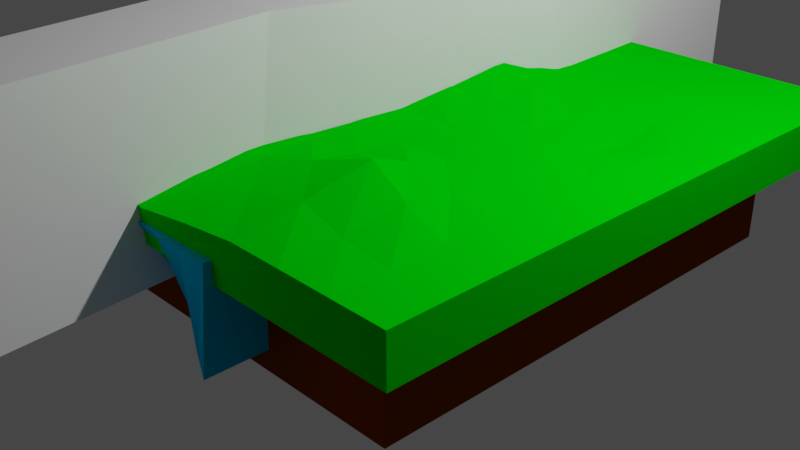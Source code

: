 # Source: scena.blend  (saved by Blender 3.5.10; exported with 4.5.12 LTS)
import bpy
from mathutils import Matrix  # noqa: F401  (used for matrix-valued properties, if any)

bpy.ops.wm.read_factory_settings(use_empty=True)
scene = bpy.context.scene
scene.name = 'Scene'

# ---- collections
col_collection = bpy.data.collections.new('Collection'); scene.collection.children.link(col_collection)

# ---- materials (node trees are filled in below, after node groups)
mat_material = bpy.data.materials.new('Material')
mat_material.alpha_threshold = 0.0
mat_material.use_transparent_shadow = False
mat_material.diffuse_color = (0.0, 0.6351, 0.001424, 1.0)
mat_material.roughness = 0.5
mat_material.line_color = (0.0, 0.0, 0.0, 1.0)
mat_material_001 = bpy.data.materials.new('Material.001')
mat_material_001.use_transparent_shadow = False
mat_material_001.diffuse_color = (0.2318, 0.03491, 0.004518, 1.0)
mat_material_002 = bpy.data.materials.new('Material.002')
mat_material_002.use_transparent_shadow = False
mat_material_002.diffuse_color = (0.0, 0.4721, 0.8, 1.0)

# ---- material node trees

# ---- world
world_world = bpy.data.worlds.new('World'); scene.world = world_world
world_world.use_nodes = True; world_world.node_tree.nodes.clear()
_N = world_world.node_tree.nodes; _L = world_world.node_tree.links
n0 = _N.new('ShaderNodeOutputWorld'); n0.name = 'World Output'; n0.location = (300, 300)
n1 = _N.new('ShaderNodeBackground'); n1.name = 'Background'; n1.location = (10, 300)
n1.inputs[0].default_value = (0.05088, 0.05088, 0.05088, 1.0)
_L.new(n1.outputs[0], n0.inputs[0])
n0.is_active_output = True
world_world.color = (0.05088, 0.05088, 0.05088)
world_world.use_sun_shadow = False
world_world.sun_shadow_jitter_overblur = 0.0

# ---- cameras
cam_camera = bpy.data.cameras.new('Camera')
cam_camera.clip_end = 100.0
cam_camera.ortho_scale = 7.314

# ---- lights
light_light = bpy.data.lights.new('Light', 'POINT')
light_light.transmission_factor = 0.0
light_light.energy = 1000.0
light_light.shadow_soft_size = 0.1
light_light.shadow_maximum_resolution = 0.006
light_light.use_absolute_resolution = True

# ---- meshes
me_cube = bpy.data.meshes.new('Cube')
me_cube.from_pydata([(1.0, 1.0, 1.0), (1.0, 1.0, -1.0), (1.0, -1.0, 1.0), (1.0, -1.0, -1.0), (-1.0, 1.0, 1.0), (-1.0, 1.0, -1.0), (-1.0, -1.0, 1.0), (-1.0, -1.0, -1.0), (0.8182, -1.0, 1.0), (0.6364, -1.0, 1.0), (0.4545, -1.0, 1.0), (0.2671, -1.006, 0.7949), (0.07792, -1.015, 0.5253), (-0.2727, -1.0, 1.0), (-0.4545, -1.0, 1.0), (-0.6364, -1.0, 1.0), (-0.8182, -1.0, 1.0), (1.0, 0.8182, 1.0), (1.0, 0.6364, 1.0), (1.0, 0.4545, 1.0), (1.0, 0.2727, 1.0), (1.0, 0.09091, 1.0), (1.0, -0.09091, 1.0), (1.0, -0.2727, 1.0), (1.0, -0.4545, 1.0), (1.0, -0.6364, 1.0), (1.0, -0.8182, 1.0), (-1.0, -0.8182, 1.0), (-1.0, -0.6364, 1.0), (-1.0, -0.4545, 1.0), (-1.007, -0.2743, 0.6837), (-1.016, -0.09445, 0.2677), (-1.007, 0.08938, 0.6837), (-1.0, 0.2727, 1.0), (-1.0, 0.4545, 1.0), (-1.0, 0.6364, 1.0), (-1.0, 0.8182, 1.0), (-0.8182, 1.0, 1.0), (-0.6364, 1.0, 1.0), (-0.4545, 1.0, 1.0), (-0.2727, 1.0, 1.0), (0.2727, 1.0, 1.0), (0.4545, 1.0, 1.0), (0.6364, 1.0, 1.0), (0.8182, 1.0, 1.0), (0.8182, 0.8182, 1.0), (0.8182, 0.6364, 1.0), (0.822, 0.4533, 0.9072), (0.8306, 0.2688, 0.6985), (0.822, 0.08971, 0.9072), (0.8182, -0.09091, 1.0), (0.8182, -0.2727, 1.0), (0.8182, -0.4545, 1.0), (0.8182, -0.6364, 1.0), (0.8182, -0.8182, 1.0), (0.6364, 0.8182, 1.0), (0.6364, 0.6364, 1.0), (0.6488, 0.4507, 0.6985), (0.6652, 0.2637, 0.302), (0.6488, 0.08701, 0.6985), (0.6364, -0.09091, 1.0), (0.6364, -0.2727, 1.0), (0.6383, -0.4441, 1.152), (0.6425, -0.6024, 1.495), (0.6383, -0.8077, 1.152), (0.4545, 0.8182, 1.0), (0.4545, 0.6364, 1.0), (0.4584, 0.4533, 0.9072), (0.467, 0.2688, 0.6985), (0.4584, 0.08971, 0.9072), (0.4545, -0.09091, 1.0), (0.4545, -0.2727, 1.0), (0.4607, -0.4206, 1.495), (0.4688, -0.5578, 2.145), (0.4607, -0.7842, 1.495), (0.2727, 0.8182, 1.0), (0.2727, 0.6364, 1.0), (0.2744, 0.4601, 1.145), (0.2783, 0.2908, 1.471), (0.2744, 0.09646, 1.145), (0.2727, -0.09091, 1.0), (0.2727, -0.2727, 1.0), (0.2746, -0.4441, 1.152), (0.2789, -0.6024, 1.495), (0.2733, -0.8093, 1.102), (0.09091, -0.09091, 1.0), (0.09091, -0.2727, 1.0), (0.09091, -0.4545, 1.0), (0.09091, -0.6364, 1.0), (0.0853, -0.8245, 0.7949), (-0.2727, 0.8182, 1.0), (-0.2727, 0.6364, 1.0), (-0.2727, 0.4545, 1.0), (-0.2727, 0.2727, 1.0), (-0.2727, 0.09091, 1.0), (-0.2789, -0.1113, 0.7739), (-0.2871, -0.3199, 0.4766), (-0.2789, -0.4749, 0.7739), (-0.2727, -0.6364, 1.0), (-0.2727, -0.8182, 1.0), (-0.4513, 0.8144, 1.145), (-0.4428, 0.6226, 1.515), (-0.4504, 0.4497, 1.176), (-0.4545, 0.2727, 1.0), (-0.4545, 0.09091, 1.0), (-0.4565, -0.09718, 0.9304), (-0.4607, -0.2931, 0.7739), (-0.4565, -0.4608, 0.9304), (-0.4545, -0.6364, 1.0), (-0.4545, -0.8182, 1.0), (-0.6256, 0.8055, 1.482), (-0.6099, 0.6052, 2.171), (-0.6246, 0.4407, 1.519), (-0.6364, 0.2727, 1.0), (-0.6364, 0.09091, 1.0), (-0.6364, -0.09091, 1.0), (-0.6364, -0.2727, 1.0), (-0.6364, -0.4545, 1.0), (-0.6364, -0.6364, 1.0), (-0.6364, -0.8182, 1.0), (-0.8155, 0.815, 1.127), (-0.8073, 0.6236, 1.485), (-0.8148, 0.4506, 1.15), (-0.8182, 0.2727, 1.0), (-0.8203, 0.09044, 0.9027), (-0.8252, -0.09244, 0.6837), (-0.8203, -0.2732, 0.9027), (-0.8182, -0.4545, 1.0), (-0.8182, -0.6364, 1.0), (-0.8182, -0.8182, 1.0), (-0.2331, -1.001, 0.9539), (0.01994, -0.5732, 0.975), (0.02539, -0.6364, 1.0), (0.04134, -0.8234, 0.83), (0.03702, -0.773, 0.8511), (0.05748, -1.014, 0.5569), (0.01994, -0.5906, -1.0), (0.05537, -0.9889, 0.5797), (0.03474, -0.4565, 0.9787), (0.04051, -0.4113, 0.9394), (0.02046, -0.5691, 0.9733), (0.05619, -1.0, -1.0), (-0.2327, 0.2766, 1.101), (-0.2327, 0.4196, 1.101), (-0.2324, 0.234, 1.032), (-0.2324, 0.4558, 1.032), (-0.2324, 0.5976, 1.032), (-0.2322, 0.6364, 1.0), (-0.2324, 0.09213, 1.032), (-0.2321, 0.04847, 0.9843), (-0.2287, 1.0, 0.3248), (-0.2219, 1.0, -1.0), (-0.2322, 0.8182, 1.0), (-0.2322, 0.7777, 1.0), (-0.2313, -0.1077, 0.814), (-0.2322, -0.6364, 1.0), (-0.2313, -0.5158, 0.8311), (-0.2321, -0.8186, 0.9858), (-0.2321, -0.6778, 0.9858), (-0.232, -0.8617, 0.9526), (-0.2276, -1.011, 0.09304), (-0.2219, -1.0, -1.0), (-0.2311, -0.1592, 0.7739), (-0.23, -0.3119, 0.566), (-0.2302, -0.3612, 0.6095), (-0.2313, -0.4713, 0.814), (0.07764, -0.08219, 1.005), (0.07662, -0.0914, 0.9946), (0.05978, -0.243, 0.9882), (0.05606, -0.2765, 0.9581), (0.07764, -0.08422, -1.0), (-0.2188, 0.946, 1.0), (-0.2105, 1.0, 1.0), (0.1107, 0.108, 1.445), (0.1085, 0.09537, 1.439), (0.09375, 0.01058, 1.239), (0.07839, -0.07788, 1.01), (0.1779, 0.5273, 1.144), (0.1765, 0.5542, 1.068), (0.1721, 0.6364, 1.0), (0.1535, 1.0, -1.0), (0.1624, 0.8182, 1.0), (0.1562, 0.9347, 1.0), (0.1665, 0.7426, 1.0), (0.1528, 1.0, 1.0), (0.1779, 0.5417, -1.0), (0.1446, 0.309, 1.947), (0.1598, 0.4093, 1.471), (0.1385, 0.2703, 1.899), (0.1687, 0.4675, 1.339)], [], [(27, 16, 129), (3, 2, 8, 9, 10, 11, 12, 135, 141), (7, 6, 27, 28, 29, 30, 31, 32, 33, 34, 35, 36, 4, 5), (5, 151, 161, 7), (1, 0, 17, 18, 19, 20, 21, 22, 23, 24, 25, 26, 2, 3), (5, 4, 37, 38, 39, 40, 172, 150, 151), (54, 2, 26), (64, 8, 54), (74, 9, 64), (84, 10, 74), (89, 11, 84), (99, 159, 157), (109, 13, 99), (119, 14, 109), (129, 15, 119), (44, 17, 0), (45, 18, 17), (46, 19, 18), (47, 20, 19), (48, 21, 20), (49, 22, 21), (50, 23, 22), (51, 24, 23), (52, 25, 24), (53, 26, 25), (43, 45, 44), (55, 46, 45), (56, 47, 46), (57, 48, 47), (58, 49, 48), (59, 50, 49), (60, 51, 50), (61, 52, 51), (62, 53, 52), (63, 54, 53), (42, 55, 43), (65, 56, 55), (66, 57, 56), (67, 58, 57), (68, 59, 58), (69, 60, 59), (70, 61, 60), (71, 62, 61), (72, 63, 62), (73, 64, 63), (41, 65, 42), (75, 66, 65), (76, 67, 66), (77, 68, 67), (78, 69, 68), (79, 70, 69), (80, 71, 70), (81, 72, 71), (82, 73, 72), (83, 74, 73), (85, 81, 80), (86, 82, 81), (87, 83, 82), (88, 84, 83), (40, 171, 172), (90, 153, 152), (91, 146, 147), (92, 143, 145), (93, 144, 142), (94, 149, 148), (95, 162, 154), (96, 164, 163), (97, 156, 165), (98, 158, 155), (39, 90, 40), (100, 91, 90), (101, 92, 91), (102, 93, 92), (103, 94, 93), (104, 95, 94), (105, 96, 95), (106, 97, 96), (107, 98, 97), (108, 99, 98), (38, 100, 39), (110, 101, 100), (111, 102, 101), (112, 103, 102), (113, 104, 103), (114, 105, 104), (115, 106, 105), (116, 107, 106), (117, 108, 107), (118, 109, 108), (37, 110, 38), (120, 111, 110), (121, 112, 111), (122, 113, 112), (123, 114, 113), (124, 115, 114), (125, 116, 115), (126, 117, 116), (127, 118, 117), (128, 119, 118), (4, 120, 37), (36, 121, 120), (121, 34, 122), (122, 33, 123), (123, 32, 124), (124, 31, 125), (125, 30, 126), (126, 29, 127), (29, 128, 127), (28, 129, 128), (27, 6, 16), (54, 8, 2), (64, 9, 8), (74, 10, 9), (84, 11, 10), (89, 12, 11), (99, 13, 130, 159), (109, 14, 13), (119, 15, 14), (129, 16, 15), (44, 45, 17), (45, 46, 18), (46, 47, 19), (47, 48, 20), (48, 49, 21), (49, 50, 22), (50, 51, 23), (51, 52, 24), (52, 53, 25), (53, 54, 26), (43, 55, 45), (55, 56, 46), (56, 57, 47), (57, 58, 48), (58, 59, 49), (59, 60, 50), (60, 61, 51), (61, 62, 52), (62, 63, 53), (63, 64, 54), (42, 65, 55), (65, 66, 56), (66, 67, 57), (67, 68, 58), (68, 69, 59), (69, 70, 60), (70, 71, 61), (71, 72, 62), (72, 73, 63), (73, 74, 64), (41, 75, 65), (75, 76, 66), (76, 77, 67), (77, 78, 68), (78, 79, 69), (79, 80, 70), (80, 81, 71), (81, 82, 72), (82, 83, 73), (83, 84, 74), (85, 86, 81), (86, 87, 82), (87, 88, 83), (88, 89, 84), (40, 90, 152, 171), (90, 91, 147, 153), (91, 92, 145, 146), (92, 93, 142, 143), (93, 94, 148, 144), (94, 95, 154, 149), (95, 96, 163, 162), (96, 97, 165, 164), (97, 98, 155, 156), (98, 99, 157, 158), (39, 100, 90), (100, 101, 91), (101, 102, 92), (102, 103, 93), (103, 104, 94), (104, 105, 95), (105, 106, 96), (106, 107, 97), (107, 108, 98), (108, 109, 99), (38, 110, 100), (110, 111, 101), (111, 112, 102), (112, 113, 103), (113, 114, 104), (114, 115, 105), (115, 116, 106), (116, 117, 107), (117, 118, 108), (118, 119, 109), (37, 120, 110), (120, 121, 111), (121, 122, 112), (122, 123, 113), (123, 124, 114), (124, 125, 115), (125, 126, 116), (126, 127, 117), (127, 128, 118), (128, 129, 119), (4, 36, 120), (36, 35, 121), (121, 35, 34), (122, 34, 33), (123, 33, 32), (124, 32, 31), (125, 31, 30), (126, 30, 29), (29, 28, 128), (28, 27, 129), (175, 176, 85), (182, 181, 75), (137, 135, 12), (168, 169, 86), (170, 166, 176, 175, 174, 173, 188, 186, 187, 189, 177, 185), (178, 177, 189, 77), (169, 139, 87, 86), (160, 161, 151, 150, 172, 171, 152, 153, 147, 146, 145, 143, 142, 144, 148, 149, 154, 162, 163, 164, 165, 156, 155, 158, 157, 159, 130), (189, 187, 78, 77), (180, 184, 41, 42, 43, 44, 0, 1), (141, 136, 170, 185, 180, 1, 3), (186, 188, 79, 78), (179, 178, 77, 76), (132, 134, 89, 88), (138, 140, 88, 87), (188, 173, 79), (140, 131, 132, 88), (184, 182, 75, 41), (173, 174, 80, 79), (136, 131, 140, 138, 139, 169, 168, 167, 166, 170), (131, 136, 141, 135, 137, 133, 134, 132), (176, 166, 167, 85), (139, 138, 87), (161, 160, 130, 13, 14, 15, 16, 6, 7), (187, 186, 78), (174, 175, 85, 80), (185, 177, 178, 179, 183, 181, 182, 184, 180), (134, 133, 89), (133, 137, 12, 89), (181, 183, 76, 75), (183, 179, 76), (167, 168, 86, 85)])
_uv = me_cube.uv_layers.new(name='UVMap')
_uv.uv.foreach_set('vector', [0.875, 0.7273, 0.8523, 0.75, 0.8523, 0.7273, 0.375, 0.75, 0.625, 0.75, 0.625, 0.7727, 0.625, 0.7955, 0.625, 0.8182, 0.625, 0.8409, 0.625, 0.8636, 0.625, 0.8663, 0.375, 0.868, 0.375, 0.0, 0.625, 0.0, 0.625, 0.02273, 0.625, 0.04545, 0.625, 0.06818, 0.625, 0.09091, 0.625, 0.1136, 0.625, 0.1364, 0.625, 0.1591, 0.625, 0.1818, 0.625, 0.2045, 0.625, 0.2273, 0.625, 0.25, 0.375, 0.25, 0.125, 0.5, 0.2223, 0.5, 0.2223, 0.75, 0.125, 0.75, 0.375, 0.5, 0.625, 0.5, 0.625, 0.5227, 0.625, 0.5455, 0.625, 0.5682, 0.625, 0.5909, 0.625, 0.6136, 0.625, 0.6364, 0.625, 0.6591, 0.625, 0.6818, 0.625, 0.7045, 0.625, 0.7273, 0.625, 0.75, 0.375, 0.75, 0.375, 0.25, 0.625, 0.25, 0.625, 0.2727, 0.625, 0.2955, 0.625, 0.3182, 0.625, 0.3409, 0.625, 0.3487, 0.5406, 0.3464, 0.375, 0.3473, 0.6477, 0.7273, 0.625, 0.75, 0.625, 0.7273, 0.6705, 0.7273, 0.6477, 0.75, 0.6477, 0.7273, 0.6932, 0.7273, 0.6705, 0.75, 0.6705, 0.7273, 0.7159, 0.7273, 0.6932, 0.75, 0.6932, 0.7273, 0.7386, 0.7273, 0.7159, 0.75, 0.7159, 0.7273, 0.7841, 0.7273, 0.7788, 0.7325, 0.779, 0.7273, 0.8068, 0.7273, 0.7841, 0.75, 0.7841, 0.7273, 0.8295, 0.7273, 0.8068, 0.75, 0.8068, 0.7273, 0.8523, 0.7273, 0.8295, 0.75, 0.8295, 0.7273, 0.6477, 0.5, 0.625, 0.5227, 0.625, 0.5, 0.6477, 0.5227, 0.625, 0.5455, 0.625, 0.5227, 0.6477, 0.5455, 0.625, 0.5682, 0.625, 0.5455, 0.6477, 0.5682, 0.625, 0.5909, 0.625, 0.5682, 0.6477, 0.5909, 0.625, 0.6136, 0.625, 0.5909, 0.6477, 0.6136, 0.625, 0.6364, 0.625, 0.6136, 0.6477, 0.6364, 0.625, 0.6591, 0.625, 0.6364, 0.6477, 0.6591, 0.625, 0.6818, 0.625, 0.6591, 0.6477, 0.6818, 0.625, 0.7045, 0.625, 0.6818, 0.6477, 0.7045, 0.625, 0.7273, 0.625, 0.7045, 0.6705, 0.5, 0.6477, 0.5227, 0.6477, 0.5, 0.6705, 0.5227, 0.6477, 0.5455, 0.6477, 0.5227, 0.6705, 0.5455, 0.6477, 0.5682, 0.6477, 0.5455, 0.6705, 0.5682, 0.6477, 0.5909, 0.6477, 0.5682, 0.6705, 0.5909, 0.6477, 0.6136, 0.6477, 0.5909, 0.6705, 0.6136, 0.6477, 0.6364, 0.6477, 0.6136, 0.6705, 0.6364, 0.6477, 0.6591, 0.6477, 0.6364, 0.6705, 0.6591, 0.6477, 0.6818, 0.6477, 0.6591, 0.6705, 0.6818, 0.6477, 0.7045, 0.6477, 0.6818, 0.6705, 0.7045, 0.6477, 0.7273, 0.6477, 0.7045, 0.6932, 0.5, 0.6705, 0.5227, 0.6705, 0.5, 0.6932, 0.5227, 0.6705, 0.5455, 0.6705, 0.5227, 0.6932, 0.5455, 0.6705, 0.5682, 0.6705, 0.5455, 0.6932, 0.5682, 0.6705, 0.5909, 0.6705, 0.5682, 0.6932, 0.5909, 0.6705, 0.6136, 0.6705, 0.5909, 0.6932, 0.6136, 0.6705, 0.6364, 0.6705, 0.6136, 0.6932, 0.6364, 0.6705, 0.6591, 0.6705, 0.6364, 0.6932, 0.6591, 0.6705, 0.6818, 0.6705, 0.6591, 0.6932, 0.6818, 0.6705, 0.7045, 0.6705, 0.6818, 0.6932, 0.7045, 0.6705, 0.7273, 0.6705, 0.7045, 0.7159, 0.5, 0.6932, 0.5227, 0.6932, 0.5, 0.7159, 0.5227, 0.6932, 0.5455, 0.6932, 0.5227, 0.7159, 0.5455, 0.6932, 0.5682, 0.6932, 0.5455, 0.7159, 0.5682, 0.6932, 0.5909, 0.6932, 0.5682, 0.7159, 0.5909, 0.6932, 0.6136, 0.6932, 0.5909, 0.7159, 0.6136, 0.6932, 0.6364, 0.6932, 0.6136, 0.7159, 0.6364, 0.6932, 0.6591, 0.6932, 0.6364, 0.7159, 0.6591, 0.6932, 0.6818, 0.6932, 0.6591, 0.7159, 0.6818, 0.6932, 0.7045, 0.6932, 0.6818, 0.7159, 0.7045, 0.6932, 0.7273, 0.6932, 0.7045, 0.7386, 0.6364, 0.7159, 0.6591, 0.7159, 0.6364, 0.7386, 0.6591, 0.7159, 0.6818, 0.7159, 0.6591, 0.7386, 0.6818, 0.7159, 0.7045, 0.7159, 0.6818, 0.7386, 0.7045, 0.7159, 0.7273, 0.7159, 0.7045, 0.7841, 0.5, 0.7773, 0.5067, 0.7763, 0.5, 0.7841, 0.5227, 0.779, 0.5278, 0.779, 0.5227, 0.7841, 0.5455, 0.7791, 0.5505, 0.779, 0.5455, 0.7841, 0.5682, 0.7792, 0.573, 0.7791, 0.5682, 0.7841, 0.5909, 0.7791, 0.5959, 0.7792, 0.5909, 0.7841, 0.6136, 0.779, 0.6188, 0.7791, 0.6136, 0.7841, 0.6364, 0.7781, 0.6423, 0.7783, 0.6364, 0.7841, 0.6591, 0.7774, 0.6657, 0.7773, 0.6591, 0.7841, 0.6818, 0.7783, 0.6876, 0.7783, 0.6818, 0.7841, 0.7045, 0.779, 0.7097, 0.779, 0.7045, 0.8068, 0.5, 0.7841, 0.5227, 0.7841, 0.5, 0.8068, 0.5227, 0.7841, 0.5455, 0.7841, 0.5227, 0.8068, 0.5455, 0.7841, 0.5682, 0.7841, 0.5455, 0.8068, 0.5682, 0.7841, 0.5909, 0.7841, 0.5682, 0.8068, 0.5909, 0.7841, 0.6136, 0.7841, 0.5909, 0.8068, 0.6136, 0.7841, 0.6364, 0.7841, 0.6136, 0.8068, 0.6364, 0.7841, 0.6591, 0.7841, 0.6364, 0.8068, 0.6591, 0.7841, 0.6818, 0.7841, 0.6591, 0.8068, 0.6818, 0.7841, 0.7045, 0.7841, 0.6818, 0.8068, 0.7045, 0.7841, 0.7273, 0.7841, 0.7045, 0.8295, 0.5, 0.8068, 0.5227, 0.8068, 0.5, 0.8295, 0.5227, 0.8068, 0.5455, 0.8068, 0.5227, 0.8295, 0.5455, 0.8068, 0.5682, 0.8068, 0.5455, 0.8295, 0.5682, 0.8068, 0.5909, 0.8068, 0.5682, 0.8295, 0.5909, 0.8068, 0.6136, 0.8068, 0.5909, 0.8295, 0.6136, 0.8068, 0.6364, 0.8068, 0.6136, 0.8295, 0.6364, 0.8068, 0.6591, 0.8068, 0.6364, 0.8295, 0.6591, 0.8068, 0.6818, 0.8068, 0.6591, 0.8295, 0.6818, 0.8068, 0.7045, 0.8068, 0.6818, 0.8295, 0.7045, 0.8068, 0.7273, 0.8068, 0.7045, 0.8523, 0.5, 0.8295, 0.5227, 0.8295, 0.5, 0.8523, 0.5227, 0.8295, 0.5455, 0.8295, 0.5227, 0.8523, 0.5455, 0.8295, 0.5682, 0.8295, 0.5455, 0.8523, 0.5682, 0.8295, 0.5909, 0.8295, 0.5682, 0.8523, 0.5909, 0.8295, 0.6136, 0.8295, 0.5909, 0.8523, 0.6136, 0.8295, 0.6364, 0.8295, 0.6136, 0.8523, 0.6364, 0.8295, 0.6591, 0.8295, 0.6364, 0.8523, 0.6591, 0.8295, 0.6818, 0.8295, 0.6591, 0.8523, 0.6818, 0.8295, 0.7045, 0.8295, 0.6818, 0.8523, 0.7045, 0.8295, 0.7273, 0.8295, 0.7045, 0.875, 0.5, 0.8523, 0.5227, 0.8523, 0.5, 0.875, 0.5227, 0.8523, 0.5455, 0.8523, 0.5227, 0.8523, 0.5455, 0.875, 0.5682, 0.8523, 0.5682, 0.8523, 0.5682, 0.875, 0.5909, 0.8523, 0.5909, 0.8523, 0.5909, 0.875, 0.6136, 0.8523, 0.6136, 0.8523, 0.6136, 0.875, 0.6364, 0.8523, 0.6364, 0.8523, 0.6364, 0.875, 0.6591, 0.8523, 0.6591, 0.8523, 0.6591, 0.875, 0.6818, 0.8523, 0.6818, 0.875, 0.6818, 0.8523, 0.7045, 0.8523, 0.6818, 0.875, 0.7045, 0.8523, 0.7273, 0.8523, 0.7045, 0.875, 0.7273, 0.875, 0.75, 0.8523, 0.75, 0.6477, 0.7273, 0.6477, 0.75, 0.625, 0.75, 0.6705, 0.7273, 0.6705, 0.75, 0.6477, 0.75, 0.6932, 0.7273, 0.6932, 0.75, 0.6705, 0.75, 0.7159, 0.7273, 0.7159, 0.75, 0.6932, 0.75, 0.7386, 0.7273, 0.7386, 0.75, 0.7159, 0.75, 0.7841, 0.7273, 0.7841, 0.75, 0.779, 0.75, 0.7788, 0.7325, 0.8068, 0.7273, 0.8068, 0.75, 0.7841, 0.75, 0.8295, 0.7273, 0.8295, 0.75, 0.8068, 0.75, 0.8523, 0.7273, 0.8523, 0.75, 0.8295, 0.75, 0.6477, 0.5, 0.6477, 0.5227, 0.625, 0.5227, 0.6477, 0.5227, 0.6477, 0.5455, 0.625, 0.5455, 0.6477, 0.5455, 0.6477, 0.5682, 0.625, 0.5682, 0.6477, 0.5682, 0.6477, 0.5909, 0.625, 0.5909, 0.6477, 0.5909, 0.6477, 0.6136, 0.625, 0.6136, 0.6477, 0.6136, 0.6477, 0.6364, 0.625, 0.6364, 0.6477, 0.6364, 0.6477, 0.6591, 0.625, 0.6591, 0.6477, 0.6591, 0.6477, 0.6818, 0.625, 0.6818, 0.6477, 0.6818, 0.6477, 0.7045, 0.625, 0.7045, 0.6477, 0.7045, 0.6477, 0.7273, 0.625, 0.7273, 0.6705, 0.5, 0.6705, 0.5227, 0.6477, 0.5227, 0.6705, 0.5227, 0.6705, 0.5455, 0.6477, 0.5455, 0.6705, 0.5455, 0.6705, 0.5682, 0.6477, 0.5682, 0.6705, 0.5682, 0.6705, 0.5909, 0.6477, 0.5909, 0.6705, 0.5909, 0.6705, 0.6136, 0.6477, 0.6136, 0.6705, 0.6136, 0.6705, 0.6364, 0.6477, 0.6364, 0.6705, 0.6364, 0.6705, 0.6591, 0.6477, 0.6591, 0.6705, 0.6591, 0.6705, 0.6818, 0.6477, 0.6818, 0.6705, 0.6818, 0.6705, 0.7045, 0.6477, 0.7045, 0.6705, 0.7045, 0.6705, 0.7273, 0.6477, 0.7273, 0.6932, 0.5, 0.6932, 0.5227, 0.6705, 0.5227, 0.6932, 0.5227, 0.6932, 0.5455, 0.6705, 0.5455, 0.6932, 0.5455, 0.6932, 0.5682, 0.6705, 0.5682, 0.6932, 0.5682, 0.6932, 0.5909, 0.6705, 0.5909, 0.6932, 0.5909, 0.6932, 0.6136, 0.6705, 0.6136, 0.6932, 0.6136, 0.6932, 0.6364, 0.6705, 0.6364, 0.6932, 0.6364, 0.6932, 0.6591, 0.6705, 0.6591, 0.6932, 0.6591, 0.6932, 0.6818, 0.6705, 0.6818, 0.6932, 0.6818, 0.6932, 0.7045, 0.6705, 0.7045, 0.6932, 0.7045, 0.6932, 0.7273, 0.6705, 0.7273, 0.7159, 0.5, 0.7159, 0.5227, 0.6932, 0.5227, 0.7159, 0.5227, 0.7159, 0.5455, 0.6932, 0.5455, 0.7159, 0.5455, 0.7159, 0.5682, 0.6932, 0.5682, 0.7159, 0.5682, 0.7159, 0.5909, 0.6932, 0.5909, 0.7159, 0.5909, 0.7159, 0.6136, 0.6932, 0.6136, 0.7159, 0.6136, 0.7159, 0.6364, 0.6932, 0.6364, 0.7159, 0.6364, 0.7159, 0.6591, 0.6932, 0.6591, 0.7159, 0.6591, 0.7159, 0.6818, 0.6932, 0.6818, 0.7159, 0.6818, 0.7159, 0.7045, 0.6932, 0.7045, 0.7159, 0.7045, 0.7159, 0.7273, 0.6932, 0.7273, 0.7386, 0.6364, 0.7386, 0.6591, 0.7159, 0.6591, 0.7386, 0.6591, 0.7386, 0.6818, 0.7159, 0.6818, 0.7386, 0.6818, 0.7386, 0.7045, 0.7159, 0.7045, 0.7386, 0.7045, 0.7386, 0.7273, 0.7159, 0.7273, 0.7841, 0.5, 0.7841, 0.5227, 0.779, 0.5227, 0.7773, 0.5067, 0.7841, 0.5227, 0.7841, 0.5455, 0.779, 0.5455, 0.779, 0.5278, 0.7841, 0.5455, 0.7841, 0.5682, 0.7791, 0.5682, 0.7791, 0.5505, 0.7841, 0.5682, 0.7841, 0.5909, 0.7792, 0.5909, 0.7792, 0.573, 0.7841, 0.5909, 0.7841, 0.6136, 0.7791, 0.6136, 0.7791, 0.5959, 0.7841, 0.6136, 0.7841, 0.6364, 0.7783, 0.6364, 0.779, 0.6188, 0.7841, 0.6364, 0.7841, 0.6591, 0.7773, 0.6591, 0.7781, 0.6423, 0.7841, 0.6591, 0.7841, 0.6818, 0.7783, 0.6818, 0.7774, 0.6657, 0.7841, 0.6818, 0.7841, 0.7045, 0.779, 0.7045, 0.7783, 0.6876, 0.7841, 0.7045, 0.7841, 0.7273, 0.779, 0.7273, 0.779, 0.7097, 0.8068, 0.5, 0.8068, 0.5227, 0.7841, 0.5227, 0.8068, 0.5227, 0.8068, 0.5455, 0.7841, 0.5455, 0.8068, 0.5455, 0.8068, 0.5682, 0.7841, 0.5682, 0.8068, 0.5682, 0.8068, 0.5909, 0.7841, 0.5909, 0.8068, 0.5909, 0.8068, 0.6136, 0.7841, 0.6136, 0.8068, 0.6136, 0.8068, 0.6364, 0.7841, 0.6364, 0.8068, 0.6364, 0.8068, 0.6591, 0.7841, 0.6591, 0.8068, 0.6591, 0.8068, 0.6818, 0.7841, 0.6818, 0.8068, 0.6818, 0.8068, 0.7045, 0.7841, 0.7045, 0.8068, 0.7045, 0.8068, 0.7273, 0.7841, 0.7273, 0.8295, 0.5, 0.8295, 0.5227, 0.8068, 0.5227, 0.8295, 0.5227, 0.8295, 0.5455, 0.8068, 0.5455, 0.8295, 0.5455, 0.8295, 0.5682, 0.8068, 0.5682, 0.8295, 0.5682, 0.8295, 0.5909, 0.8068, 0.5909, 0.8295, 0.5909, 0.8295, 0.6136, 0.8068, 0.6136, 0.8295, 0.6136, 0.8295, 0.6364, 0.8068, 0.6364, 0.8295, 0.6364, 0.8295, 0.6591, 0.8068, 0.6591, 0.8295, 0.6591, 0.8295, 0.6818, 0.8068, 0.6818, 0.8295, 0.6818, 0.8295, 0.7045, 0.8068, 0.7045, 0.8295, 0.7045, 0.8295, 0.7273, 0.8068, 0.7273, 0.8523, 0.5, 0.8523, 0.5227, 0.8295, 0.5227, 0.8523, 0.5227, 0.8523, 0.5455, 0.8295, 0.5455, 0.8523, 0.5455, 0.8523, 0.5682, 0.8295, 0.5682, 0.8523, 0.5682, 0.8523, 0.5909, 0.8295, 0.5909, 0.8523, 0.5909, 0.8523, 0.6136, 0.8295, 0.6136, 0.8523, 0.6136, 0.8523, 0.6364, 0.8295, 0.6364, 0.8523, 0.6364, 0.8523, 0.6591, 0.8295, 0.6591, 0.8523, 0.6591, 0.8523, 0.6818, 0.8295, 0.6818, 0.8523, 0.6818, 0.8523, 0.7045, 0.8295, 0.7045, 0.8523, 0.7045, 0.8523, 0.7273, 0.8295, 0.7273, 0.875, 0.5, 0.875, 0.5227, 0.8523, 0.5227, 0.875, 0.5227, 0.875, 0.5455, 0.8523, 0.5455, 0.8523, 0.5455, 0.875, 0.5455, 0.875, 0.5682, 0.8523, 0.5682, 0.875, 0.5682, 0.875, 0.5909, 0.8523, 0.5909, 0.875, 0.5909, 0.875, 0.6136, 0.8523, 0.6136, 0.875, 0.6136, 0.875, 0.6364, 0.8523, 0.6364, 0.875, 0.6364, 0.875, 0.6591, 0.8523, 0.6591, 0.875, 0.6591, 0.875, 0.6818, 0.875, 0.6818, 0.875, 0.7045, 0.8523, 0.7045, 0.875, 0.7045, 0.875, 0.7273, 0.8523, 0.7273, 0.7386, 0.6248, 0.7402, 0.6348, 0.7386, 0.6364, 0.7305, 0.5082, 0.7297, 0.5227, 0.7159, 0.5227, 0.7416, 0.747, 0.7413, 0.75, 0.7386, 0.75, 0.7425, 0.6552, 0.7428, 0.6591, 0.7386, 0.6591, 0.4322, 0.6297, 0.491, 0.6295, 0.4912, 0.6292, 0.4981, 0.6226, 0.5042, 0.6163, 0.5044, 0.6154, 0.5181, 0.6033, 0.5196, 0.6004, 0.5058, 0.5929, 0.5021, 0.5886, 0.4965, 0.5842, 0.4336, 0.5831, 0.728, 0.5561, 0.728, 0.5598, 0.7294, 0.5682, 0.7159, 0.5682, 0.7428, 0.6591, 0.7447, 0.6757, 0.7386, 0.6818, 0.7386, 0.6591, 0.4573, 0.05147, 0.4252, 0.05226, 0.4252, 0.2023, 0.4641, 0.2023, 0.484, 0.2022, 0.484, 0.1982, 0.484, 0.1886, 0.484, 0.1856, 0.484, 0.175, 0.4849, 0.1721, 0.485, 0.1614, 0.487, 0.1587, 0.487, 0.148, 0.485, 0.1448, 0.485, 0.1342, 0.4836, 0.1309, 0.4786, 0.1192, 0.4774, 0.1153, 0.4713, 0.1039, 0.4725, 0.1002, 0.4785, 0.0919, 0.479, 0.08856, 0.484, 0.07952, 0.4836, 0.07642, 0.4836, 0.06585, 0.4826, 0.06262, 0.4826, 0.05215, 0.7294, 0.5682, 0.7307, 0.5761, 0.7159, 0.5909, 0.7159, 0.5682, 0.375, 0.3942, 0.625, 0.3941, 0.625, 0.4091, 0.625, 0.4318, 0.625, 0.4545, 0.625, 0.4773, 0.625, 0.5, 0.375, 0.5, 0.257, 0.75, 0.2525, 0.6988, 0.2597, 0.6355, 0.2722, 0.5573, 0.2692, 0.5, 0.375, 0.5, 0.375, 0.75, 0.7333, 0.5909, 0.734, 0.5955, 0.7159, 0.6136, 0.7159, 0.5909, 0.7285, 0.5455, 0.728, 0.5561, 0.7159, 0.5682, 0.7159, 0.5455, 0.7468, 0.7045, 0.7449, 0.721, 0.7386, 0.7273, 0.7386, 0.7045, 0.7456, 0.6818, 0.7474, 0.6958, 0.7386, 0.7045, 0.7386, 0.6818, 0.734, 0.5955, 0.7368, 0.6136, 0.7159, 0.6136, 0.7474, 0.6958, 0.7474, 0.6964, 0.7468, 0.7045, 0.7386, 0.7045, 0.7309, 0.5, 0.7305, 0.5082, 0.7159, 0.5227, 0.7159, 0.5, 0.7368, 0.6136, 0.7371, 0.6152, 0.7159, 0.6364, 0.7159, 0.6136, 0.4238, 0.6667, 0.4817, 0.6653, 0.4818, 0.665, 0.4838, 0.6568, 0.4835, 0.6535, 0.4863, 0.6437, 0.4878, 0.6412, 0.4906, 0.6302, 0.491, 0.6295, 0.4322, 0.6297, 0.4817, 0.6653, 0.4238, 0.6667, 0.4243, 0.6975, 0.47, 0.6985, 0.4706, 0.6967, 0.4778, 0.6842, 0.4783, 0.6804, 0.4825, 0.6701, 0.7402, 0.6348, 0.7403, 0.6353, 0.7404, 0.6364, 0.7386, 0.6364, 0.7447, 0.6757, 0.7456, 0.6818, 0.7386, 0.6818, 0.375, 0.9027, 0.5176, 0.9033, 0.625, 0.904, 0.625, 0.9091, 0.625, 0.9318, 0.625, 0.9545, 0.625, 0.9773, 0.625, 1.0, 0.375, 1.0, 0.7307, 0.5761, 0.7333, 0.5909, 0.7159, 0.5909, 0.7371, 0.6152, 0.7386, 0.6248, 0.7386, 0.6364, 0.7159, 0.6364, 0.4336, 0.5831, 0.4965, 0.5842, 0.494, 0.5821, 0.4914, 0.5759, 0.4906, 0.5678, 0.4901, 0.5621, 0.4892, 0.5533, 0.4887, 0.5483, 0.4301, 0.5483, 0.7449, 0.721, 0.7443, 0.7273, 0.7386, 0.7273, 0.7443, 0.7273, 0.7416, 0.747, 0.7386, 0.75, 0.7386, 0.7273, 0.7297, 0.5227, 0.7292, 0.5322, 0.7159, 0.5455, 0.7159, 0.5227, 0.7292, 0.5322, 0.7285, 0.5455, 0.7159, 0.5455, 0.7404, 0.6364, 0.7425, 0.6552, 0.7386, 0.6591, 0.7386, 0.6364])
me_cube.materials.append(mat_material)
me_cube.use_mirror_vertex_groups = False
me_cube.update()
me_cube_001 = bpy.data.meshes.new('Cube.001')
me_cube_001.from_pydata([(0.04561, -0.7203, 0.2368), (0.1148, -0.09734, 0.1021), (0.2351, 0.6721, 0.08004), (-1.0, -1.0, -1.0), (-1.0, -1.0, 1.0), (-1.0, 1.0, -1.0), (-1.0, 1.0, 1.0), (1.0, -1.0, -1.0), (1.0, -1.0, 1.0), (1.0, 1.0, -1.0), (1.0, 1.0, 1.0), (0.04561, -0.7031, 1.0), (0.07129, -1.0, 1.0), (0.07129, -1.0, 0.2321), (-0.2341, 1.0, 0.2148), (-0.2444, 1.0, 1.0), (-0.2444, -1.0, 1.0), (-0.2341, -1.0, 0.2148), (0.1148, -0.09501, 1.0), (0.2176, 1.0, 0.1141), (0.2168, 1.0, 1.0), (0.2351, 0.6564, 1.0)], [], [(2, 1, 18, 21), (1, 0, 11, 18), (0, 13, 12, 11), (3, 4, 6, 5), (5, 6, 15, 14, 19, 20, 10, 9), (9, 10, 8, 7), (7, 8, 12, 13, 17, 16, 4, 3), (5, 9, 7, 3), (10, 20, 21, 18, 11, 12, 8), (16, 15, 6, 4), (19, 2, 21, 20), (17, 14, 15, 16), (14, 17, 13, 0, 1, 2, 19)])
_uv = me_cube_001.uv_layers.new(name='UVMap')
_uv.uv.foreach_set('vector', [0.375, 0.5821, 0.375, 0.6298, 0.4311, 0.6297, 0.4325, 0.5831, 0.375, 0.6298, 0.375, 0.6678, 0.4227, 0.6667, 0.4311, 0.6297, 0.375, 0.6678, 0.375, 0.6853, 0.423, 0.6853, 0.4227, 0.6667, 0.375, 0.0, 0.625, 0.0, 0.625, 0.25, 0.375, 0.25, 0.375, 0.25, 0.625, 0.25, 0.625, 0.3444, 0.5268, 0.3457, 0.5143, 0.4022, 0.625, 0.4021, 0.625, 0.5, 0.375, 0.5, 0.375, 0.5, 0.625, 0.5, 0.625, 0.75, 0.375, 0.75, 0.375, 0.75, 0.625, 0.75, 0.625, 0.8661, 0.529, 0.8661, 0.5268, 0.9043, 0.625, 0.9056, 0.625, 1.0, 0.375, 1.0, 0.125, 0.5, 0.375, 0.5, 0.375, 0.75, 0.125, 0.75, 0.625, 0.5, 0.7229, 0.5, 0.7206, 0.543, 0.7356, 0.6369, 0.7443, 0.7129, 0.7411, 0.75, 0.625, 0.75, 0.7806, 0.75, 0.7806, 0.5, 0.875, 0.5, 0.875, 0.75, 0.375, 0.5614, 0.375, 0.5821, 0.4325, 0.5831, 0.4303, 0.5614, 0.375, 0.06438, 0.375, 0.1894, 0.4243, 0.1894, 0.4243, 0.06436, 0.125, 0.5606, 0.125, 0.6856, 0.375, 0.6853, 0.375, 0.6678, 0.375, 0.6298, 0.375, 0.5821, 0.375, 0.5614])
me_cube_001.materials.append(mat_material_001)
me_cube_001.update()
me_cube_002 = bpy.data.meshes.new('Cube.002')
me_cube_002.from_pydata([(-1.0, -1.0, -1.0), (-1.0, -1.0, 1.0), (-1.0, 1.0, -1.0), (-1.0, 1.0, 1.0), (1.0, -1.0, -1.0), (1.0, -1.0, 1.0), (1.0, 1.0, -1.0), (1.0, 1.0, 1.0), (0.3986, -0.3451, -0.989), (0.7448, -0.03364, -1.056), (1.346, 0.3511, -1.067), (-1.601, -0.3276, 1.011), (-1.255, -0.04221, 0.9437), (-0.6538, 0.3551, 0.9326), (1.346, 0.3169, 0.9326), (0.7448, -0.02845, 0.9437), (0.3986, -0.2999, 1.011)], [], [(0, 1, 11, 12, 13, 3, 2), (2, 3, 7, 6), (6, 7, 14, 10), (4, 5, 1, 0), (2, 6, 10, 9, 8, 4, 0), (7, 3, 13, 14), (14, 13, 12, 15), (15, 12, 11, 16), (16, 11, 1, 5), (10, 14, 15, 9), (9, 15, 16, 8), (8, 16, 5, 4)])
_uv = me_cube_002.uv_layers.new(name='UVMap')
_uv.uv.foreach_set('vector', [0.375, 0.0, 0.625, 0.0, 0.625, 0.08443, 0.625, 0.1191, 0.625, 0.1684, 0.625, 0.25, 0.375, 0.25, 0.375, 0.25, 0.625, 0.25, 0.625, 0.5, 0.375, 0.5, 0.375, 0.5, 0.625, 0.5, 0.625, 0.5864, 0.375, 0.5821, 0.375, 0.75, 0.625, 0.75, 0.625, 1.0, 0.375, 1.0, 0.125, 0.5, 0.375, 0.5, 0.375, 0.5821, 0.375, 0.6298, 0.375, 0.6678, 0.375, 0.75, 0.125, 0.75, 0.625, 0.5, 0.875, 0.5, 0.875, 0.5816, 0.625, 0.5864, 0.625, 0.5864, 0.875, 0.5816, 0.875, 0.6309, 0.625, 0.6292, 0.625, 0.6292, 0.875, 0.6309, 0.875, 0.6656, 0.625, 0.6621, 0.625, 0.6621, 0.875, 0.6656, 0.875, 0.75, 0.625, 0.75, 0.375, 0.5821, 0.625, 0.5864, 0.625, 0.6292, 0.375, 0.6298, 0.375, 0.6298, 0.625, 0.6292, 0.625, 0.6621, 0.375, 0.6678, 0.375, 0.6678, 0.625, 0.6621, 0.625, 0.75, 0.375, 0.75])
me_cube_002.update()
me_plane = bpy.data.meshes.new('Plane')
me_plane.from_pydata([(-1.003, 0.9993, 0.01333), (1.0, 1.0, 0.0), (-0.9976, -0.3468, 0.00192), (1.002, -0.3543, 0.002678), (0.9927, -0.1303, -0.01436), (1.0, 0.09693, 0.0), (1.003, 0.3221, -0.002803), (0.9899, 0.5577, 0.004035), (0.9891, 0.7841, 0.004129), (0.6667, 0.9999, 0.001465), (0.33, 0.9996, 0.009598), (-0.003165, 0.9993, 0.01662), (-0.3365, 1.001, 0.003428), (-0.6754, 1.0, 0.009226), (-1.032, 0.799, 0.01963), (-1.012, 0.5754, 0.03153), (-1.021, 0.3352, 0.04746), (-0.9967, 0.114, 0.07797), (-0.9956, -0.1227, -0.0009996), (-0.6731, -0.3503, -0.01973), (-0.3186, -0.3492, 0.006619), (0.01403, -0.3505, 0.005508), (0.3367, -0.3517, 0.004018), (0.6657, -0.3541, -0.007267), (-0.5972, -0.1207, 0.0423), (-0.648, 0.1247, 0.1568), (-0.6921, 0.3414, 0.08763), (-0.697, 0.6032, -0.006471), (-0.6944, 0.8189, 0.07951), (-0.251, -0.1215, 0.04835), (-0.3146, 0.1238, 0.1568), (-0.3104, 0.3322, 0.04725), (-0.3729, 0.6299, 0.08405), (-0.4479, 0.8681, 0.1468), (0.04234, -0.1239, 0.02589), (-0.003337, 0.1059, 0.04003), (0.04058, 0.3248, 0.01001), (-0.03953, 0.6295, 0.08405), (-0.1146, 0.8679, 0.1468), (0.3585, -0.125, 0.02107), (0.3263, 0.1037, 0.02949), (0.3417, 0.3238, 0.0007508), (0.3587, 0.56, 0.07402), (0.2382, 0.8325, 0.01144), (0.6716, -0.1277, 0.002049), (0.6629, 0.1009, 0.01866), (0.679, 0.3218, -0.0067), (0.6582, 0.5691, 0.02391), (0.6515, 0.7895, 0.02589)], [], [(48, 8, 1, 9), (14, 28, 13, 0), (28, 33, 12, 13), (33, 38, 11, 12), (38, 43, 10, 11), (43, 48, 9, 10), (2, 19, 24, 18), (18, 24, 25, 17), (17, 25, 26, 16), (16, 26, 27, 15), (15, 27, 28, 14), (19, 20, 29, 24), (24, 29, 30, 25), (25, 30, 31, 26), (26, 31, 32, 27), (27, 32, 33, 28), (20, 21, 34, 29), (29, 34, 35, 30), (30, 35, 36, 31), (31, 36, 37, 32), (32, 37, 38, 33), (21, 22, 39, 34), (34, 39, 40, 35), (35, 40, 41, 36), (36, 41, 42, 37), (37, 42, 43, 38), (22, 23, 44, 39), (39, 44, 45, 40), (40, 45, 46, 41), (41, 46, 47, 42), (42, 47, 48, 43), (23, 3, 4, 44), (44, 4, 5, 45), (45, 5, 6, 46), (46, 6, 7, 47), (47, 7, 8, 48)])
_uv = me_plane.uv_layers.new(name='UVMap')
_uv.uv.foreach_set('vector', [0.8333, 0.8878, 1.0, 0.8877, 1.0, 1.0, 0.8333, 1.0, 0.0, 0.8883, 0.1667, 0.8882, 0.1667, 1.0, 0.0, 1.0, 0.1667, 0.8882, 0.3333, 0.8881, 0.3333, 1.0, 0.1667, 1.0, 0.3333, 0.8881, 0.5, 0.888, 0.5, 1.0, 0.3333, 1.0, 0.5, 0.888, 0.6667, 0.8879, 0.6667, 1.0, 0.5, 1.0, 0.6667, 0.8879, 0.8333, 0.8878, 0.8333, 1.0, 0.6667, 1.0, 0.0, 0.33, 0.1667, 0.3294, 0.2021, 0.4428, 0.003937, 0.4419, 0.003937, 0.4419, 0.2021, 0.4428, 0.2021, 0.5545, 0.01532, 0.554, 0.01532, 0.554, 0.2021, 0.5545, 0.1667, 0.6647, 0.0, 0.665, 0.0, 0.665, 0.1667, 0.6647, 0.1667, 0.7765, 0.0, 0.7767, 0.0, 0.7767, 0.1667, 0.7765, 0.1667, 0.8882, 0.0, 0.8883, 0.1667, 0.3294, 0.3333, 0.3287, 0.3687, 0.4422, 0.2021, 0.4428, 0.2021, 0.4428, 0.3687, 0.4422, 0.3687, 0.5541, 0.2021, 0.5545, 0.2021, 0.5545, 0.3687, 0.5541, 0.3333, 0.6644, 0.1667, 0.6647, 0.1667, 0.6647, 0.3333, 0.6644, 0.3333, 0.7762, 0.1667, 0.7765, 0.1667, 0.7765, 0.3333, 0.7762, 0.3333, 0.8881, 0.1667, 0.8882, 0.3333, 0.3287, 0.5, 0.3281, 0.5132, 0.4407, 0.3687, 0.4422, 0.3687, 0.4422, 0.5132, 0.4407, 0.506, 0.5523, 0.3687, 0.5541, 0.3687, 0.5541, 0.506, 0.5523, 0.5, 0.664, 0.3333, 0.6644, 0.3333, 0.6644, 0.5, 0.664, 0.5, 0.776, 0.3333, 0.7762, 0.3333, 0.7762, 0.5, 0.776, 0.5, 0.888, 0.3333, 0.8881, 0.5, 0.3281, 0.6667, 0.3275, 0.6767, 0.44, 0.5132, 0.4407, 0.5132, 0.4407, 0.6767, 0.44, 0.6693, 0.5518, 0.506, 0.5523, 0.506, 0.5523, 0.6693, 0.5518, 0.6667, 0.6637, 0.5, 0.664, 0.5, 0.664, 0.6667, 0.6637, 0.6667, 0.7758, 0.5, 0.776, 0.5, 0.776, 0.6667, 0.7758, 0.6667, 0.8879, 0.5, 0.888, 0.6667, 0.3275, 0.8333, 0.3268, 0.8345, 0.4391, 0.6767, 0.44, 0.6767, 0.44, 0.8345, 0.4391, 0.8353, 0.5513, 0.6693, 0.5518, 0.6693, 0.5518, 0.8353, 0.5513, 0.8333, 0.6634, 0.6667, 0.6637, 0.6667, 0.6637, 0.8333, 0.6634, 0.8333, 0.7756, 0.6667, 0.7758, 0.6667, 0.7758, 0.8333, 0.7756, 0.8333, 0.8878, 0.6667, 0.8879, 0.8333, 0.3268, 1.0, 0.3262, 1.0, 0.4385, 0.8345, 0.4391, 0.8345, 0.4391, 1.0, 0.4385, 1.0, 0.5508, 0.8353, 0.5513, 0.8353, 0.5513, 1.0, 0.5508, 1.0, 0.6631, 0.8333, 0.6634, 0.8333, 0.6634, 1.0, 0.6631, 1.0, 0.7754, 0.8333, 0.7756, 0.8333, 0.7756, 1.0, 0.7754, 1.0, 0.8877, 0.8333, 0.8878])
me_plane.materials.append(mat_material_002)
me_plane.update()
me_cube_003 = bpy.data.meshes.new('Cube.003')
me_cube_003.from_pydata([(-1.0, -1.0, -1.0), (-1.0, -1.0, 1.0), (-1.0, 1.0, -1.0), (-1.0, 1.0, 1.0), (1.0, -1.0, -1.0), (1.0, -1.0, 1.0), (1.0, 1.0, -1.0), (1.0, 1.0, 1.0)], [], [(0, 1, 3, 2), (2, 3, 7, 6), (6, 7, 5, 4), (4, 5, 1, 0), (2, 6, 4, 0), (7, 3, 1, 5)])
_uv = me_cube_003.uv_layers.new(name='UVMap')
_uv.uv.foreach_set('vector', [0.375, 0.0, 0.625, 0.0, 0.625, 0.25, 0.375, 0.25, 0.375, 0.25, 0.625, 0.25, 0.625, 0.5, 0.375, 0.5, 0.375, 0.5, 0.625, 0.5, 0.625, 0.75, 0.375, 0.75, 0.375, 0.75, 0.625, 0.75, 0.625, 1.0, 0.375, 1.0, 0.125, 0.5, 0.375, 0.5, 0.375, 0.75, 0.125, 0.75, 0.625, 0.5, 0.875, 0.5, 0.875, 0.75, 0.625, 0.75])
me_cube_003.update()
me_plane_002 = bpy.data.meshes.new('Plane.002')
me_plane_002.from_pydata([(-0.9994, -1.004, -0.0008335), (0.9972, -1.004, -0.001537), (-1.002, 0.9958, -0.001381), (1.001, 0.9955, -0.0007061), (-0.9966, -0.004949, -0.0003199), (-0.002098, -1.004, -0.001458), (1.002, -0.004868, -0.0005272), (0.0006227, 0.9953, -0.0008967), (0.00532, -0.005436, -6.217e-08), (-0.0691, 0.03116, -0.008343), (-0.1028, 0.07448, -0.006159), (-0.09067, 0.08613, -0.0008788), (-0.01387, 0.0193, 0.001095), (-0.01632, 0.01702, 3.958e-05), (-0.01977, -0.01813, -0.008434), (-0.01977, -0.01813, -0.008434)], [(8, 9), (9, 10), (10, 11), (8, 12), (12, 13), (13, 14), (14, 15)], [(8, 6, 3, 7), (4, 8, 7, 2), (0, 5, 8, 4), (5, 1, 6, 8)])
_uv = me_plane_002.uv_layers.new(name='UVMap')
_uv.uv.foreach_set('vector', [0.5, 0.5, 1.0, 0.5, 1.0, 1.0, 0.5, 1.0, 0.0, 0.5, 0.5, 0.5, 0.5, 1.0, 0.0, 1.0, 0.0, 0.0, 0.5, 0.0, 0.5, 0.5, 0.0, 0.5, 0.5, 0.0, 1.0, 0.0, 1.0, 0.5, 0.5, 0.5])
me_plane_002.update()

# ---- objects
ob_cube = bpy.data.objects.new('Cube', me_cube)
ob_light = bpy.data.objects.new('Light', light_light)
ob_camera = bpy.data.objects.new('Camera', cam_camera)
ob_cubne_001 = bpy.data.objects.new('Cubne.001', me_cube_001)
ob_cube_001 = bpy.data.objects.new('Cube.001', me_cube_002)
ob_plane = bpy.data.objects.new('Plane', me_plane)
ob_cube_002 = bpy.data.objects.new('Cube.002', me_cube_003)
ob_plane_001 = bpy.data.objects.new('Plane.001', me_plane_002)

# ---- transforms, parenting, visibility, modifiers, constraints
ob_cube.location = (0.05419, 0.01524, 1.093)
ob_cube.scale = (3.0, 3.0, 0.2347)
ob_cube.lock_rotations_4d = False
ob_cube.empty_display_type = 'ARROWS'
ob_cube.lineart.crease_threshold = 0.0
ob_light.location = (4.076, 1.005, 5.904)
ob_light.rotation_euler = (0.6503, 0.05522, 1.866)
ob_light.lock_rotations_4d = False
ob_light.empty_display_type = 'ARROWS'
ob_light.color = (0.0, 0.0, 0.0, 0.0)
ob_light.lineart.crease_threshold = 0.0
ob_camera.location = (7.359, -6.926, 4.958)
ob_camera.rotation_euler = (1.109, 0.0, 0.8149)
ob_camera.lock_rotations_4d = False
ob_camera.empty_display_type = 'ARROWS'
ob_camera.color = (0.0, 0.0, 0.0, 0.0)
ob_camera.display_type = 'WIRE'
ob_camera.lineart.crease_threshold = 0.0
ob_cubne_001.location = (0.0, 0.0, 0.35)
ob_cubne_001.scale = (2.5, 2.5, 0.5)
ob_cube_001.location = (-0.08527, -0.07517, 1.457)
ob_cube_001.scale = (0.5, 5.0, 1.0)
ob_plane.location = (0.1447, -1.465, 1.071)
ob_plane.scale = (1.0, 4.499, 1.0)
_m = ob_plane.modifiers.new('Solidify', 'SOLIDIFY')
_m.thickness = 1.0
ob_cube_002.location = (-2.475, -2.427, 1.392)
ob_cube_002.scale = (0.03, 0.03, 0.06)
ob_plane_001.location = (-2.456, -2.41, 1.454)
ob_plane_001.scale = (0.15, 0.15, 1.0)

# ---- collection membership
col_collection.objects.link(ob_cube)
col_collection.objects.link(ob_light)
col_collection.objects.link(ob_camera)
col_collection.objects.link(ob_cubne_001)
col_collection.objects.link(ob_cube_001)
col_collection.objects.link(ob_plane)
col_collection.objects.link(ob_cube_002)
col_collection.objects.link(ob_plane_001)

# ---- scene / render settings (as saved in the file)
scene.camera = ob_camera
scene.frame_start = 1; scene.frame_end = 250; scene.frame_set(1)
scene.render.engine = 'BLENDER_EEVEE_NEXT'
scene.cycles.sampling_pattern = 'TABULATED_SOBOL'
scene.view_settings.view_transform = 'Filmic'
bpy.context.view_layer.update()
